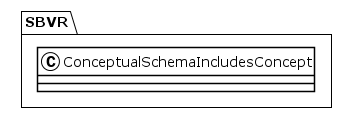

The diagram above was rendered by PlantUML. Its source (embedded in the PNG):
@startuml
!theme plain
package SBVR {
class ConceptualSchemaIncludesConcept {
}
}
@enduml